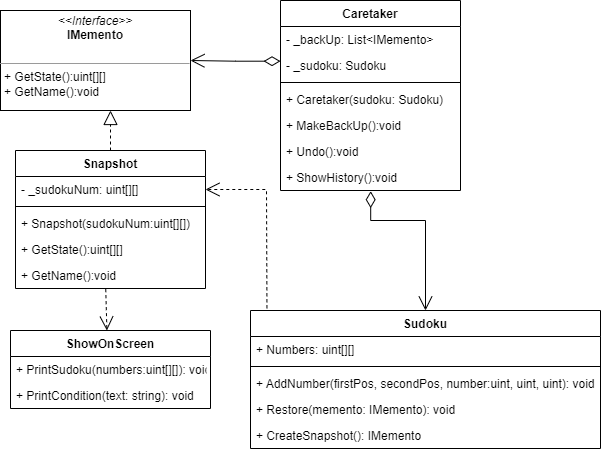

The diagram above was exported from draw.io. Its source (the exported page's mxGraphModel, read from the mxfile embedded in the PNG):
<mxGraphModel dx="998" dy="1717" grid="1" gridSize="10" guides="1" tooltips="1" connect="1" arrows="1" fold="1" page="1" pageScale="1" pageWidth="827" pageHeight="1169" math="0" shadow="0">
  <root>
    <mxCell id="0" />
    <mxCell id="1" parent="0" />
    <mxCell id="5HQ_sEZIMscJl_utPK94-1" value="Sudoku" style="swimlane;fontStyle=1;align=center;verticalAlign=top;childLayout=stackLayout;horizontal=1;startSize=26;horizontalStack=0;resizeParent=1;resizeParentMax=0;resizeLast=0;collapsible=1;marginBottom=0;" parent="1" vertex="1">
      <mxGeometry x="650" y="280" width="350" height="138" as="geometry" />
    </mxCell>
    <mxCell id="5HQ_sEZIMscJl_utPK94-2" value="+ Numbers: uint[][]" style="text;strokeColor=none;fillColor=none;align=left;verticalAlign=top;spacingLeft=4;spacingRight=4;overflow=hidden;rotatable=0;points=[[0,0.5],[1,0.5]];portConstraint=eastwest;" parent="5HQ_sEZIMscJl_utPK94-1" vertex="1">
      <mxGeometry y="26" width="350" height="26" as="geometry" />
    </mxCell>
    <mxCell id="5HQ_sEZIMscJl_utPK94-3" value="" style="line;strokeWidth=1;fillColor=none;align=left;verticalAlign=middle;spacingTop=-1;spacingLeft=3;spacingRight=3;rotatable=0;labelPosition=right;points=[];portConstraint=eastwest;" parent="5HQ_sEZIMscJl_utPK94-1" vertex="1">
      <mxGeometry y="52" width="350" height="8" as="geometry" />
    </mxCell>
    <mxCell id="5HQ_sEZIMscJl_utPK94-4" value="+ AddNumber(firstPos, secondPos, number:uint, uint, uint): void" style="text;strokeColor=none;fillColor=none;align=left;verticalAlign=top;spacingLeft=4;spacingRight=4;overflow=hidden;rotatable=0;points=[[0,0.5],[1,0.5]];portConstraint=eastwest;" parent="5HQ_sEZIMscJl_utPK94-1" vertex="1">
      <mxGeometry y="60" width="350" height="26" as="geometry" />
    </mxCell>
    <mxCell id="5HQ_sEZIMscJl_utPK94-5" value="+ Restore(memento: IMemento): void" style="text;strokeColor=none;fillColor=none;align=left;verticalAlign=top;spacingLeft=4;spacingRight=4;overflow=hidden;rotatable=0;points=[[0,0.5],[1,0.5]];portConstraint=eastwest;" parent="5HQ_sEZIMscJl_utPK94-1" vertex="1">
      <mxGeometry y="86" width="350" height="26" as="geometry" />
    </mxCell>
    <mxCell id="5HQ_sEZIMscJl_utPK94-6" value="+ CreateSnapshot(): IMemento" style="text;strokeColor=none;fillColor=none;align=left;verticalAlign=top;spacingLeft=4;spacingRight=4;overflow=hidden;rotatable=0;points=[[0,0.5],[1,0.5]];portConstraint=eastwest;" parent="5HQ_sEZIMscJl_utPK94-1" vertex="1">
      <mxGeometry y="112" width="350" height="26" as="geometry" />
    </mxCell>
    <mxCell id="5HQ_sEZIMscJl_utPK94-7" value="Snapshot" style="swimlane;fontStyle=1;align=center;verticalAlign=top;childLayout=stackLayout;horizontal=1;startSize=26;horizontalStack=0;resizeParent=1;resizeParentMax=0;resizeLast=0;collapsible=1;marginBottom=0;" parent="1" vertex="1">
      <mxGeometry x="415" y="120" width="190" height="138" as="geometry" />
    </mxCell>
    <mxCell id="5HQ_sEZIMscJl_utPK94-8" value="- _sudokuNum: uint[][]" style="text;strokeColor=none;fillColor=none;align=left;verticalAlign=top;spacingLeft=4;spacingRight=4;overflow=hidden;rotatable=0;points=[[0,0.5],[1,0.5]];portConstraint=eastwest;" parent="5HQ_sEZIMscJl_utPK94-7" vertex="1">
      <mxGeometry y="26" width="190" height="26" as="geometry" />
    </mxCell>
    <mxCell id="5HQ_sEZIMscJl_utPK94-9" value="" style="line;strokeWidth=1;fillColor=none;align=left;verticalAlign=middle;spacingTop=-1;spacingLeft=3;spacingRight=3;rotatable=0;labelPosition=right;points=[];portConstraint=eastwest;" parent="5HQ_sEZIMscJl_utPK94-7" vertex="1">
      <mxGeometry y="52" width="190" height="8" as="geometry" />
    </mxCell>
    <mxCell id="5HQ_sEZIMscJl_utPK94-10" value="+ Snapshot(sudokuNum:uint[][])" style="text;strokeColor=none;fillColor=none;align=left;verticalAlign=top;spacingLeft=4;spacingRight=4;overflow=hidden;rotatable=0;points=[[0,0.5],[1,0.5]];portConstraint=eastwest;" parent="5HQ_sEZIMscJl_utPK94-7" vertex="1">
      <mxGeometry y="60" width="190" height="26" as="geometry" />
    </mxCell>
    <mxCell id="5HQ_sEZIMscJl_utPK94-11" value="+ GetState():uint[][]" style="text;strokeColor=none;fillColor=none;align=left;verticalAlign=top;spacingLeft=4;spacingRight=4;overflow=hidden;rotatable=0;points=[[0,0.5],[1,0.5]];portConstraint=eastwest;" parent="5HQ_sEZIMscJl_utPK94-7" vertex="1">
      <mxGeometry y="86" width="190" height="26" as="geometry" />
    </mxCell>
    <mxCell id="5HQ_sEZIMscJl_utPK94-12" value="+ GetName():void" style="text;strokeColor=none;fillColor=none;align=left;verticalAlign=top;spacingLeft=4;spacingRight=4;overflow=hidden;rotatable=0;points=[[0,0.5],[1,0.5]];portConstraint=eastwest;" parent="5HQ_sEZIMscJl_utPK94-7" vertex="1">
      <mxGeometry y="112" width="190" height="26" as="geometry" />
    </mxCell>
    <mxCell id="5HQ_sEZIMscJl_utPK94-13" value="Caretaker" style="swimlane;fontStyle=1;align=center;verticalAlign=top;childLayout=stackLayout;horizontal=1;startSize=26;horizontalStack=0;resizeParent=1;resizeParentMax=0;resizeLast=0;collapsible=1;marginBottom=0;" parent="1" vertex="1">
      <mxGeometry x="680" y="-30" width="180" height="190" as="geometry" />
    </mxCell>
    <mxCell id="5HQ_sEZIMscJl_utPK94-14" value="- _backUp: List&lt;IMemento&gt;" style="text;strokeColor=none;fillColor=none;align=left;verticalAlign=top;spacingLeft=4;spacingRight=4;overflow=hidden;rotatable=0;points=[[0,0.5],[1,0.5]];portConstraint=eastwest;" parent="5HQ_sEZIMscJl_utPK94-13" vertex="1">
      <mxGeometry y="26" width="180" height="26" as="geometry" />
    </mxCell>
    <mxCell id="5HQ_sEZIMscJl_utPK94-17" value="- _sudoku: Sudoku" style="text;strokeColor=none;fillColor=none;align=left;verticalAlign=top;spacingLeft=4;spacingRight=4;overflow=hidden;rotatable=0;points=[[0,0.5],[1,0.5]];portConstraint=eastwest;" parent="5HQ_sEZIMscJl_utPK94-13" vertex="1">
      <mxGeometry y="52" width="180" height="26" as="geometry" />
    </mxCell>
    <mxCell id="5HQ_sEZIMscJl_utPK94-15" value="" style="line;strokeWidth=1;fillColor=none;align=left;verticalAlign=middle;spacingTop=-1;spacingLeft=3;spacingRight=3;rotatable=0;labelPosition=right;points=[];portConstraint=eastwest;" parent="5HQ_sEZIMscJl_utPK94-13" vertex="1">
      <mxGeometry y="78" width="180" height="8" as="geometry" />
    </mxCell>
    <mxCell id="5HQ_sEZIMscJl_utPK94-16" value="+ Caretaker(sudoku: Sudoku)" style="text;strokeColor=none;fillColor=none;align=left;verticalAlign=top;spacingLeft=4;spacingRight=4;overflow=hidden;rotatable=0;points=[[0,0.5],[1,0.5]];portConstraint=eastwest;" parent="5HQ_sEZIMscJl_utPK94-13" vertex="1">
      <mxGeometry y="86" width="180" height="26" as="geometry" />
    </mxCell>
    <mxCell id="5HQ_sEZIMscJl_utPK94-18" value="+ MakeBackUp():void" style="text;strokeColor=none;fillColor=none;align=left;verticalAlign=top;spacingLeft=4;spacingRight=4;overflow=hidden;rotatable=0;points=[[0,0.5],[1,0.5]];portConstraint=eastwest;" parent="5HQ_sEZIMscJl_utPK94-13" vertex="1">
      <mxGeometry y="112" width="180" height="26" as="geometry" />
    </mxCell>
    <mxCell id="5HQ_sEZIMscJl_utPK94-19" value="+ Undo():void" style="text;strokeColor=none;fillColor=none;align=left;verticalAlign=top;spacingLeft=4;spacingRight=4;overflow=hidden;rotatable=0;points=[[0,0.5],[1,0.5]];portConstraint=eastwest;" parent="5HQ_sEZIMscJl_utPK94-13" vertex="1">
      <mxGeometry y="138" width="180" height="26" as="geometry" />
    </mxCell>
    <mxCell id="5HQ_sEZIMscJl_utPK94-20" value="+ ShowHistory():void" style="text;strokeColor=none;fillColor=none;align=left;verticalAlign=top;spacingLeft=4;spacingRight=4;overflow=hidden;rotatable=0;points=[[0,0.5],[1,0.5]];portConstraint=eastwest;" parent="5HQ_sEZIMscJl_utPK94-13" vertex="1">
      <mxGeometry y="164" width="180" height="26" as="geometry" />
    </mxCell>
    <mxCell id="5HQ_sEZIMscJl_utPK94-25" value="ShowOnScreen" style="swimlane;fontStyle=1;childLayout=stackLayout;horizontal=1;startSize=26;fillColor=none;horizontalStack=0;resizeParent=1;resizeParentMax=0;resizeLast=0;collapsible=1;marginBottom=0;" parent="1" vertex="1">
      <mxGeometry x="410" y="300" width="200" height="78" as="geometry" />
    </mxCell>
    <mxCell id="5HQ_sEZIMscJl_utPK94-26" value="+ PrintSudoku(numbers:uint[][]): void" style="text;strokeColor=none;fillColor=none;align=left;verticalAlign=top;spacingLeft=4;spacingRight=4;overflow=hidden;rotatable=0;points=[[0,0.5],[1,0.5]];portConstraint=eastwest;" parent="5HQ_sEZIMscJl_utPK94-25" vertex="1">
      <mxGeometry y="26" width="200" height="26" as="geometry" />
    </mxCell>
    <mxCell id="5HQ_sEZIMscJl_utPK94-27" value="+ PrintCondition(text: string): void" style="text;strokeColor=none;fillColor=none;align=left;verticalAlign=top;spacingLeft=4;spacingRight=4;overflow=hidden;rotatable=0;points=[[0,0.5],[1,0.5]];portConstraint=eastwest;" parent="5HQ_sEZIMscJl_utPK94-25" vertex="1">
      <mxGeometry y="52" width="200" height="26" as="geometry" />
    </mxCell>
    <mxCell id="3AP4EFOS24IZ_MPYJi3G-1" value="&lt;p style=&quot;margin:0px;margin-top:4px;text-align:center;&quot;&gt;&lt;i&gt;&amp;lt;&amp;lt;Interface&amp;gt;&amp;gt;&lt;/i&gt;&lt;br&gt;&lt;b&gt;IMemento&lt;/b&gt;&lt;br&gt;&lt;/p&gt;&lt;p style=&quot;margin:0px;margin-left:4px;&quot;&gt;&lt;br&gt;&lt;/p&gt;&lt;hr size=&quot;1&quot;&gt;&lt;p style=&quot;margin:0px;margin-left:4px;&quot;&gt;+ GetState():uint[][]&lt;br&gt;+ GetName():void&lt;br&gt;&lt;/p&gt;" style="verticalAlign=top;align=left;overflow=fill;fontSize=12;fontFamily=Helvetica;html=1;" parent="1" vertex="1">
      <mxGeometry x="400" y="-20" width="190" height="100" as="geometry" />
    </mxCell>
    <mxCell id="3AP4EFOS24IZ_MPYJi3G-3" value="" style="endArrow=block;dashed=1;endFill=0;endSize=12;html=1;rounded=0;fontColor=none;exitX=0.5;exitY=0;exitDx=0;exitDy=0;" parent="1" source="5HQ_sEZIMscJl_utPK94-7" edge="1">
      <mxGeometry width="160" relative="1" as="geometry">
        <mxPoint x="430" y="260" as="sourcePoint" />
        <mxPoint x="510" y="80" as="targetPoint" />
      </mxGeometry>
    </mxCell>
    <mxCell id="3AP4EFOS24IZ_MPYJi3G-5" value="1" style="endArrow=open;html=1;endSize=12;startArrow=diamondThin;startSize=14;startFill=0;edgeStyle=orthogonalEdgeStyle;align=left;verticalAlign=bottom;rounded=0;fontColor=none;exitX=0;exitY=0.334;exitDx=0;exitDy=0;entryX=1;entryY=0.5;entryDx=0;entryDy=0;exitPerimeter=0;noLabel=1;" parent="1" source="5HQ_sEZIMscJl_utPK94-17" target="3AP4EFOS24IZ_MPYJi3G-1" edge="1">
      <mxGeometry x="-1" y="3" relative="1" as="geometry">
        <mxPoint x="430" y="210" as="sourcePoint" />
        <mxPoint x="600" y="35" as="targetPoint" />
      </mxGeometry>
    </mxCell>
    <mxCell id="3AP4EFOS24IZ_MPYJi3G-7" value="1" style="endArrow=open;html=1;endSize=12;startArrow=diamondThin;startSize=14;startFill=0;edgeStyle=orthogonalEdgeStyle;align=left;verticalAlign=bottom;rounded=0;fontColor=none;exitX=0.501;exitY=1.026;exitDx=0;exitDy=0;exitPerimeter=0;entryX=0.5;entryY=0;entryDx=0;entryDy=0;noLabel=1;" parent="1" source="5HQ_sEZIMscJl_utPK94-20" target="5HQ_sEZIMscJl_utPK94-1" edge="1">
      <mxGeometry x="1" y="20" relative="1" as="geometry">
        <mxPoint x="380" y="290" as="sourcePoint" />
        <mxPoint x="540" y="290" as="targetPoint" />
        <Array as="points">
          <mxPoint x="770" y="190" />
          <mxPoint x="825" y="190" />
        </Array>
        <mxPoint as="offset" />
      </mxGeometry>
    </mxCell>
    <mxCell id="3AP4EFOS24IZ_MPYJi3G-8" value="Use" style="endArrow=open;endSize=12;dashed=1;html=1;rounded=0;fontColor=none;exitX=0.475;exitY=1.026;exitDx=0;exitDy=0;exitPerimeter=0;noLabel=1;entryX=0.482;entryY=0;entryDx=0;entryDy=0;entryPerimeter=0;" parent="1" source="5HQ_sEZIMscJl_utPK94-12" target="5HQ_sEZIMscJl_utPK94-25" edge="1">
      <mxGeometry width="160" relative="1" as="geometry">
        <mxPoint x="540" y="240" as="sourcePoint" />
        <mxPoint x="700" y="240" as="targetPoint" />
      </mxGeometry>
    </mxCell>
    <mxCell id="3AP4EFOS24IZ_MPYJi3G-9" value="Use" style="endArrow=open;endSize=12;dashed=1;html=1;rounded=0;fontColor=none;exitX=0.047;exitY=-0.016;exitDx=0;exitDy=0;exitPerimeter=0;entryX=1;entryY=0.5;entryDx=0;entryDy=0;noLabel=1;" parent="1" source="5HQ_sEZIMscJl_utPK94-1" target="5HQ_sEZIMscJl_utPK94-8" edge="1">
      <mxGeometry width="160" relative="1" as="geometry">
        <mxPoint x="630" y="210" as="sourcePoint" />
        <mxPoint x="660" y="120" as="targetPoint" />
        <Array as="points">
          <mxPoint x="666" y="159" />
        </Array>
      </mxGeometry>
    </mxCell>
  </root>
</mxGraphModel>